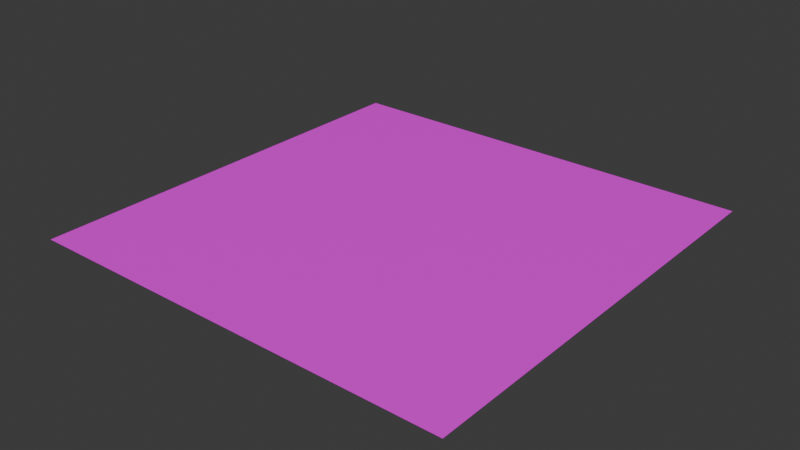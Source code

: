 # Source: Ground.blend  (saved by Blender 4.4.30; exported with 4.5.12 LTS)
import bpy
from mathutils import Matrix  # noqa: F401  (used for matrix-valued properties, if any)

bpy.ops.wm.read_factory_settings(use_empty=True)
scene = bpy.context.scene
scene.name = 'Scene'

# ---- collections
col_collection = bpy.data.collections.new('Collection'); scene.collection.children.link(col_collection)

# ---- images (referenced by path relative to the original .blend; pixels are not part of the script)
import os
ASSET_DIR = os.environ.get("B2B_ASSET_DIR", "")  # directory of the original .blend (textures are referenced by path, not embedded)
HERE = os.path.dirname(os.path.abspath(__file__))  # packed textures are extracted next to this script under _unpacked/

def load_image(name, relpath, width, height, colorspace="sRGB"):
    """Load a texture the original file referenced (path relative to the .blend, or extracted next to this script)."""
    p = next((c for c in (os.path.join(HERE, relpath), os.path.join(ASSET_DIR, relpath)) if relpath and os.path.exists(c)), "")
    if p:
        img = bpy.data.images.load(p, check_existing=True)
        img.name = name
    else:  # same state as the original file: an image datablock whose file is absent (Cycles renders it pink)
        img = bpy.data.images.new(name, width, height)
        img.source = "FILE"
        img.filepath = "//" + (relpath or name)
    img.colorspace_settings.name = colorspace
    return img
img_ground_png = load_image('Ground.png', 'Ground.png', 1024, 1024, 'sRGB')

# ---- materials (node trees are filled in below, after node groups)
mat_material = bpy.data.materials.new('Material')
mat_material.alpha_threshold = 0.0
mat_material.roughness = 0.5
mat_material.line_color = (0.0, 0.0, 0.0, 1.0)

# ---- material node trees
mat_material.use_nodes = True; mat_material.node_tree.nodes.clear()
_N = mat_material.node_tree.nodes; _L = mat_material.node_tree.links
n0 = _N.new('ShaderNodeOutputMaterial'); n0.name = 'Material Output'; n0.location = (300, 300)
n1 = _N.new('ShaderNodeBsdfPrincipled'); n1.name = 'Principled BSDF'; n1.location = (10, 300)
n1.inputs[3].default_value = 1.45
n2 = _N.new('ShaderNodeTexImage'); n2.name = '画像テクスチャ'; n2.location = (-280, 280)
n2.image = img_ground_png
_L.new(n1.outputs[0], n0.inputs[0])
_L.new(n2.outputs[0], n1.inputs[0])
n0.is_active_output = True

# ---- world
world_world = bpy.data.worlds.new('World'); scene.world = world_world
world_world.use_nodes = True; world_world.node_tree.nodes.clear()
_N = world_world.node_tree.nodes; _L = world_world.node_tree.links
n0 = _N.new('ShaderNodeOutputWorld'); n0.name = 'World Output'; n0.location = (300, 300)
n1 = _N.new('ShaderNodeBackground'); n1.name = 'Background'; n1.location = (10, 300)
n1.inputs[0].default_value = (0.05088, 0.05088, 0.05088, 1.0)
_L.new(n1.outputs[0], n0.inputs[0])
n0.is_active_output = True
world_world.color = (0.05088, 0.05088, 0.05088)
world_world.sun_shadow_jitter_overblur = 0.0

# ---- meshes
me_x = bpy.data.meshes.new('平面')
me_x.from_pydata([(-50.0, -50.0, 0.0), (50.0, -50.0, 0.0), (-50.0, 50.0, 0.0), (50.0, 50.0, 0.0)], [], [(0, 1, 3, 2)])
_uv = me_x.uv_layers.new(name='UVマップ')
_uv.uv.foreach_set('vector', [0.0, 0.0, 1.0, 0.0, 1.0, 1.0, 0.0, 1.0])
me_x.materials.append(mat_material)
me_x.update()

# ---- objects
ob_x = bpy.data.objects.new('平面', me_x)

# ---- transforms, parenting, visibility, modifiers, constraints
ob_x.location = (0.0, 0.0, 0.0)

# ---- collection membership
col_collection.objects.link(ob_x)

# ---- scene / render settings (as saved in the file)
scene.frame_start = 1; scene.frame_end = 250; scene.frame_set(1)
scene.render.engine = 'BLENDER_EEVEE_NEXT'
bpy.context.view_layer.update()

# ---- added for rendering (the .blend has no active camera and no usable light): camera, sun
cam_auto = bpy.data.cameras.new('AutoCamera')
cam_auto.lens = 50.0
cam_auto.sensor_width = 36.0
cam_auto.clip_end = 2296.35
ob_auto_camera = bpy.data.objects.new('AutoCamera', cam_auto)
scene.collection.objects.link(ob_auto_camera)
ob_auto_camera.location = (130.847, -157.016, 104.677)
ob_auto_camera.rotation_euler = (1.09748, -7.21219e-08, 0.694738)
scene.camera = ob_auto_camera
light_auto_sun = bpy.data.lights.new('AutoSun', 'SUN')
light_auto_sun.energy = 3.0
light_auto_sun.angle = 0.0523599
ob_auto_sun = bpy.data.objects.new('AutoSun', light_auto_sun)
scene.collection.objects.link(ob_auto_sun)
ob_auto_sun.rotation_euler = (0.872665, 0.174533, 0.523599)
bpy.context.view_layer.update()
